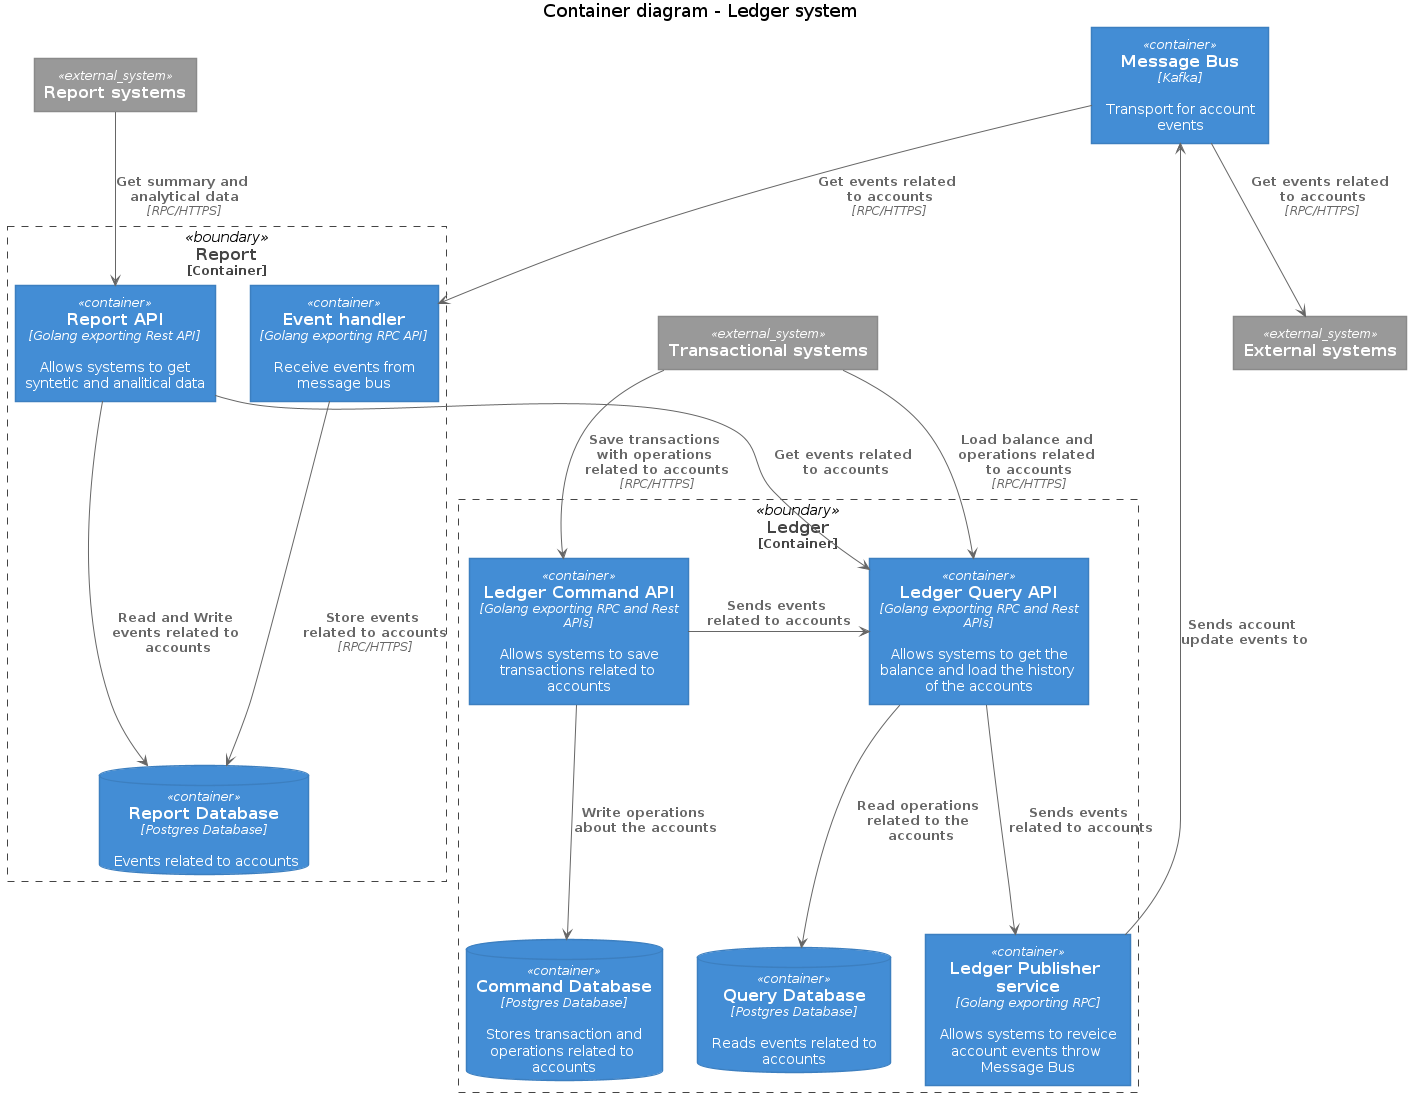

The diagram above was rendered by PlantUML. Its source (embedded in the PNG):
@startuml Basic Sample
!includeurl https://raw.githubusercontent.com/RicardoNiepel/C4-PlantUML/release/1-0/C4_Container.puml

title Container diagram - Ledger system

System_Ext(transactional_systems, "Transactional systems")
System_Ext(report_systems, "Report systems")
System_Ext(external_systems, "External systems")

Container_Boundary(ledger, "Ledger") {
    Container(ledger_command_api, "Ledger Command API", "Golang exporting RPC and Rest APIs", "Allows systems to save transactions related to accounts")
    Container(ledger_query_api, "Ledger Query API", "Golang exporting RPC and Rest APIs", "Allows systems to get the balance and load the history of the accounts")
    Container(ledger_pub_service, "Ledger Publisher service", "Golang exporting RPC", "Allows systems to reveice account events throw Message Bus")
    ContainerDb(query_database, "Query Database", "Postgres Database", "Reads events related to accounts")
    ContainerDb(command_database, "Command Database", "Postgres Database", "Stores transaction and operations related to accounts")
}

Container_Boundary(report, "Report") {
    Container(report_api, "Report API", "Golang exporting Rest API", "Allows systems to get syntetic and analitical data")
    Container(report_event_handler, "Event handler", "Golang exporting RPC API", "Receive events from message bus")
    ContainerDb(report_database, "Report Database", "Postgres Database", "Events related to accounts")
}

Container(message_bus, "Message Bus", "Kafka", "Transport for account events")

Rel_U(ledger_pub_service, message_bus, "Sends account update events to")

Rel(ledger_command_api, command_database, "Write operations about the accounts")
Rel(ledger_query_api, query_database, "Read operations related to the accounts")

Rel(transactional_systems, ledger_command_api, "Save transactions with operations related to accounts", "RPC/HTTPS")
Rel(transactional_systems, ledger_query_api, "Load balance and operations related to accounts", "RPC/HTTPS")

Rel(report_api, report_database, "Read and Write events related to accounts")

Rel(report_systems, report_api, "Get summary and analytical data", "RPC/HTTPS")

Rel(message_bus, external_systems, "Get events related to accounts", "RPC/HTTPS")
Rel(message_bus, report_event_handler, "Get events related to accounts", "RPC/HTTPS")
Rel(report_event_handler, report_database, "Store events related to accounts", "RPC/HTTPS")

Rel_Neighbor(ledger_command_api, ledger_query_api, "Sends events related to accounts")
Rel(ledger_query_api, ledger_pub_service, "Sends events related to accounts")
Rel(report_api, ledger_query_api, "Get events related to accounts")

@enduml